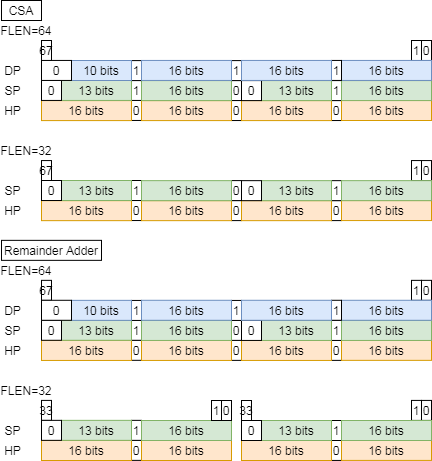

The diagram above was exported from draw.io. Its source (the exported page's mxGraphModel, read from the mxfile embedded in the PNG):
<mxGraphModel dx="1086" dy="693" grid="1" gridSize="10" guides="1" tooltips="1" connect="1" arrows="1" fold="1" page="1" pageScale="1" pageWidth="827" pageHeight="1169" background="#ffffff" math="0" shadow="0">
  <root>
    <mxCell id="0" />
    <mxCell id="1" parent="0" />
    <mxCell id="2" value="CSA" style="text;html=1;fillColor=none;align=center;verticalAlign=middle;whiteSpace=wrap;rounded=0;strokeColor=#000000;" vertex="1" parent="1">
      <mxGeometry x="2120" y="40" width="40" height="20" as="geometry" />
    </mxCell>
    <mxCell id="3" value="FLEN=64" style="text;html=1;strokeColor=none;fillColor=none;align=center;verticalAlign=middle;whiteSpace=wrap;rounded=0;" vertex="1" parent="1">
      <mxGeometry x="2120" y="60" width="50" height="20" as="geometry" />
    </mxCell>
    <mxCell id="4" value="67" style="rounded=0;whiteSpace=wrap;html=1;" vertex="1" parent="1">
      <mxGeometry x="2160" y="80" width="10" height="20" as="geometry" />
    </mxCell>
    <mxCell id="5" value="0" style="rounded=0;whiteSpace=wrap;html=1;" vertex="1" parent="1">
      <mxGeometry x="2540" y="80" width="10" height="20" as="geometry" />
    </mxCell>
    <mxCell id="6" value="1" style="rounded=0;whiteSpace=wrap;html=1;" vertex="1" parent="1">
      <mxGeometry x="2530" y="80" width="10" height="20" as="geometry" />
    </mxCell>
    <mxCell id="7" value="DP" style="text;html=1;strokeColor=none;fillColor=none;align=center;verticalAlign=middle;whiteSpace=wrap;rounded=0;" vertex="1" parent="1">
      <mxGeometry x="2120" y="100" width="23" height="20" as="geometry" />
    </mxCell>
    <mxCell id="8" value="SP" style="text;html=1;strokeColor=none;fillColor=none;align=center;verticalAlign=middle;whiteSpace=wrap;rounded=0;" vertex="1" parent="1">
      <mxGeometry x="2120" y="120.02999999999997" width="23" height="20" as="geometry" />
    </mxCell>
    <mxCell id="9" value="HP" style="text;html=1;strokeColor=none;fillColor=none;align=center;verticalAlign=middle;whiteSpace=wrap;rounded=0;" vertex="1" parent="1">
      <mxGeometry x="2120" y="140.02999999999997" width="23" height="20" as="geometry" />
    </mxCell>
    <mxCell id="10" value="0" style="rounded=0;whiteSpace=wrap;html=1;" vertex="1" parent="1">
      <mxGeometry x="2450" y="140.03000000000003" width="10" height="20" as="geometry" />
    </mxCell>
    <mxCell id="11" value="0" style="rounded=0;whiteSpace=wrap;html=1;" vertex="1" parent="1">
      <mxGeometry x="2350" y="140.03000000000003" width="10" height="20" as="geometry" />
    </mxCell>
    <mxCell id="12" value="0" style="rounded=0;whiteSpace=wrap;html=1;" vertex="1" parent="1">
      <mxGeometry x="2350" y="120.03000000000003" width="10" height="20" as="geometry" />
    </mxCell>
    <mxCell id="13" value="0" style="rounded=0;whiteSpace=wrap;html=1;" vertex="1" parent="1">
      <mxGeometry x="2250" y="139.97000000000003" width="10" height="20" as="geometry" />
    </mxCell>
    <mxCell id="14" value="1" style="rounded=0;whiteSpace=wrap;html=1;" vertex="1" parent="1">
      <mxGeometry x="2250" y="119.94000000000005" width="10" height="20" as="geometry" />
    </mxCell>
    <mxCell id="15" value="1" style="rounded=0;whiteSpace=wrap;html=1;" vertex="1" parent="1">
      <mxGeometry x="2450" y="120.09000000000003" width="10" height="20" as="geometry" />
    </mxCell>
    <mxCell id="16" value="16 bits" style="rounded=0;whiteSpace=wrap;html=1;fillColor=#ffe6cc;strokeColor=#d79b00;" vertex="1" parent="1">
      <mxGeometry x="2460" y="139.99999999999994" width="90" height="20" as="geometry" />
    </mxCell>
    <mxCell id="17" value="16 bits" style="rounded=0;whiteSpace=wrap;html=1;fillColor=#ffe6cc;strokeColor=#d79b00;" vertex="1" parent="1">
      <mxGeometry x="2360" y="140.08999999999992" width="90" height="20" as="geometry" />
    </mxCell>
    <mxCell id="18" value="16 bits" style="rounded=0;whiteSpace=wrap;html=1;fillColor=#ffe6cc;strokeColor=#d79b00;" vertex="1" parent="1">
      <mxGeometry x="2260" y="140.08999999999992" width="90" height="20" as="geometry" />
    </mxCell>
    <mxCell id="19" value="16 bits" style="rounded=0;whiteSpace=wrap;html=1;fillColor=#ffe6cc;strokeColor=#d79b00;" vertex="1" parent="1">
      <mxGeometry x="2160" y="140.08999999999992" width="90" height="20" as="geometry" />
    </mxCell>
    <mxCell id="20" value="16 bits" style="rounded=0;whiteSpace=wrap;html=1;fillColor=#d5e8d4;strokeColor=#82b366;" vertex="1" parent="1">
      <mxGeometry x="2460" y="120.08999999999992" width="90" height="20" as="geometry" />
    </mxCell>
    <mxCell id="21" value="13 bits" style="rounded=0;whiteSpace=wrap;html=1;fillColor=#d5e8d4;strokeColor=#82b366;" vertex="1" parent="1">
      <mxGeometry x="2380" y="120.08999999999997" width="70" height="20" as="geometry" />
    </mxCell>
    <mxCell id="22" value="0" style="rounded=0;whiteSpace=wrap;html=1;" vertex="1" parent="1">
      <mxGeometry x="2360" y="120.08999999999997" width="20" height="20" as="geometry" />
    </mxCell>
    <mxCell id="23" value="16 bits" style="rounded=0;whiteSpace=wrap;html=1;fillColor=#d5e8d4;strokeColor=#82b366;" vertex="1" parent="1">
      <mxGeometry x="2260" y="120.08999999999992" width="90" height="20" as="geometry" />
    </mxCell>
    <mxCell id="24" value="13 bits" style="rounded=0;whiteSpace=wrap;html=1;fillColor=#d5e8d4;strokeColor=#82b366;" vertex="1" parent="1">
      <mxGeometry x="2180" y="119.94" width="70" height="20" as="geometry" />
    </mxCell>
    <mxCell id="25" value="0" style="rounded=0;whiteSpace=wrap;html=1;" vertex="1" parent="1">
      <mxGeometry x="2160" y="119.94" width="20" height="20" as="geometry" />
    </mxCell>
    <mxCell id="26" value="16 bits" style="rounded=0;whiteSpace=wrap;html=1;fillColor=#dae8fc;strokeColor=#6c8ebf;" vertex="1" parent="1">
      <mxGeometry x="2460" y="99.93999999999994" width="90" height="20" as="geometry" />
    </mxCell>
    <mxCell id="27" value="1" style="rounded=0;whiteSpace=wrap;html=1;" vertex="1" parent="1">
      <mxGeometry x="2450" y="99.94000000000005" width="10" height="20" as="geometry" />
    </mxCell>
    <mxCell id="28" value="1" style="rounded=0;whiteSpace=wrap;html=1;" vertex="1" parent="1">
      <mxGeometry x="2350" y="100.09000000000003" width="10" height="20" as="geometry" />
    </mxCell>
    <mxCell id="29" value="1" style="rounded=0;whiteSpace=wrap;html=1;" vertex="1" parent="1">
      <mxGeometry x="2250" y="100.09000000000003" width="10" height="20" as="geometry" />
    </mxCell>
    <mxCell id="30" value="16 bits" style="rounded=0;whiteSpace=wrap;html=1;fillColor=#dae8fc;strokeColor=#6c8ebf;" vertex="1" parent="1">
      <mxGeometry x="2360" y="99.93999999999994" width="90" height="20" as="geometry" />
    </mxCell>
    <mxCell id="31" value="16 bits" style="rounded=0;whiteSpace=wrap;html=1;fillColor=#dae8fc;strokeColor=#6c8ebf;" vertex="1" parent="1">
      <mxGeometry x="2260" y="99.93999999999994" width="90" height="20" as="geometry" />
    </mxCell>
    <mxCell id="32" value="10 bits" style="rounded=0;whiteSpace=wrap;html=1;fillColor=#dae8fc;strokeColor=#6c8ebf;" vertex="1" parent="1">
      <mxGeometry x="2190" y="100" width="60" height="20" as="geometry" />
    </mxCell>
    <mxCell id="33" value="0" style="rounded=0;whiteSpace=wrap;html=1;" vertex="1" parent="1">
      <mxGeometry x="2160" y="99.94" width="30" height="20" as="geometry" />
    </mxCell>
    <mxCell id="34" value="FLEN=32" style="text;html=1;strokeColor=none;fillColor=none;align=center;verticalAlign=middle;whiteSpace=wrap;rounded=0;" vertex="1" parent="1">
      <mxGeometry x="2120" y="180.06" width="50" height="20" as="geometry" />
    </mxCell>
    <mxCell id="35" value="67" style="rounded=0;whiteSpace=wrap;html=1;" vertex="1" parent="1">
      <mxGeometry x="2160" y="200.06" width="10" height="20" as="geometry" />
    </mxCell>
    <mxCell id="36" value="0" style="rounded=0;whiteSpace=wrap;html=1;" vertex="1" parent="1">
      <mxGeometry x="2540" y="200.06" width="10" height="20" as="geometry" />
    </mxCell>
    <mxCell id="37" value="1" style="rounded=0;whiteSpace=wrap;html=1;" vertex="1" parent="1">
      <mxGeometry x="2530" y="200.06" width="10" height="20" as="geometry" />
    </mxCell>
    <mxCell id="38" value="SP" style="text;html=1;strokeColor=none;fillColor=none;align=center;verticalAlign=middle;whiteSpace=wrap;rounded=0;" vertex="1" parent="1">
      <mxGeometry x="2120" y="219.99999999999994" width="23" height="20" as="geometry" />
    </mxCell>
    <mxCell id="39" value="HP" style="text;html=1;strokeColor=none;fillColor=none;align=center;verticalAlign=middle;whiteSpace=wrap;rounded=0;" vertex="1" parent="1">
      <mxGeometry x="2120" y="239.9999999999999" width="23" height="20" as="geometry" />
    </mxCell>
    <mxCell id="40" value="0" style="rounded=0;whiteSpace=wrap;html=1;" vertex="1" parent="1">
      <mxGeometry x="2450" y="240.09000000000003" width="10" height="20" as="geometry" />
    </mxCell>
    <mxCell id="41" value="0" style="rounded=0;whiteSpace=wrap;html=1;" vertex="1" parent="1">
      <mxGeometry x="2350" y="240.09000000000003" width="10" height="20" as="geometry" />
    </mxCell>
    <mxCell id="42" value="0" style="rounded=0;whiteSpace=wrap;html=1;" vertex="1" parent="1">
      <mxGeometry x="2350" y="220.09000000000003" width="10" height="20" as="geometry" />
    </mxCell>
    <mxCell id="43" value="0" style="rounded=0;whiteSpace=wrap;html=1;" vertex="1" parent="1">
      <mxGeometry x="2250" y="240.02999999999997" width="10" height="20" as="geometry" />
    </mxCell>
    <mxCell id="44" value="1" style="rounded=0;whiteSpace=wrap;html=1;" vertex="1" parent="1">
      <mxGeometry x="2250" y="220" width="10" height="20" as="geometry" />
    </mxCell>
    <mxCell id="45" value="1" style="rounded=0;whiteSpace=wrap;html=1;" vertex="1" parent="1">
      <mxGeometry x="2450" y="220.1500000000001" width="10" height="20" as="geometry" />
    </mxCell>
    <mxCell id="46" value="16 bits" style="rounded=0;whiteSpace=wrap;html=1;fillColor=#ffe6cc;strokeColor=#d79b00;" vertex="1" parent="1">
      <mxGeometry x="2460" y="240.05999999999995" width="90" height="20" as="geometry" />
    </mxCell>
    <mxCell id="47" value="16 bits" style="rounded=0;whiteSpace=wrap;html=1;fillColor=#ffe6cc;strokeColor=#d79b00;" vertex="1" parent="1">
      <mxGeometry x="2360" y="240.14999999999986" width="90" height="20" as="geometry" />
    </mxCell>
    <mxCell id="48" value="16 bits" style="rounded=0;whiteSpace=wrap;html=1;fillColor=#ffe6cc;strokeColor=#d79b00;" vertex="1" parent="1">
      <mxGeometry x="2260" y="240.14999999999986" width="90" height="20" as="geometry" />
    </mxCell>
    <mxCell id="49" value="16 bits" style="rounded=0;whiteSpace=wrap;html=1;fillColor=#ffe6cc;strokeColor=#d79b00;" vertex="1" parent="1">
      <mxGeometry x="2160" y="240.14999999999986" width="90" height="20" as="geometry" />
    </mxCell>
    <mxCell id="50" value="16 bits" style="rounded=0;whiteSpace=wrap;html=1;fillColor=#d5e8d4;strokeColor=#82b366;" vertex="1" parent="1">
      <mxGeometry x="2460" y="220.14999999999986" width="90" height="20" as="geometry" />
    </mxCell>
    <mxCell id="51" value="13 bits" style="rounded=0;whiteSpace=wrap;html=1;fillColor=#d5e8d4;strokeColor=#82b366;" vertex="1" parent="1">
      <mxGeometry x="2380" y="220.14999999999998" width="70" height="20" as="geometry" />
    </mxCell>
    <mxCell id="52" value="0" style="rounded=0;whiteSpace=wrap;html=1;" vertex="1" parent="1">
      <mxGeometry x="2360" y="220.14999999999998" width="20" height="20" as="geometry" />
    </mxCell>
    <mxCell id="53" value="16 bits" style="rounded=0;whiteSpace=wrap;html=1;fillColor=#d5e8d4;strokeColor=#82b366;" vertex="1" parent="1">
      <mxGeometry x="2260" y="220.14999999999986" width="90" height="20" as="geometry" />
    </mxCell>
    <mxCell id="54" value="13 bits" style="rounded=0;whiteSpace=wrap;html=1;fillColor=#d5e8d4;strokeColor=#82b366;" vertex="1" parent="1">
      <mxGeometry x="2180" y="220" width="70" height="20" as="geometry" />
    </mxCell>
    <mxCell id="55" value="0" style="rounded=0;whiteSpace=wrap;html=1;" vertex="1" parent="1">
      <mxGeometry x="2160" y="220" width="20" height="20" as="geometry" />
    </mxCell>
    <mxCell id="56" value="Remainder Adder" style="text;html=1;fillColor=none;align=center;verticalAlign=middle;whiteSpace=wrap;rounded=0;strokeColor=#000000;" vertex="1" parent="1">
      <mxGeometry x="2120" y="279.85" width="100" height="20" as="geometry" />
    </mxCell>
    <mxCell id="57" value="FLEN=64" style="text;html=1;strokeColor=none;fillColor=none;align=center;verticalAlign=middle;whiteSpace=wrap;rounded=0;" vertex="1" parent="1">
      <mxGeometry x="2120" y="299.85" width="50" height="20" as="geometry" />
    </mxCell>
    <mxCell id="58" value="67" style="rounded=0;whiteSpace=wrap;html=1;" vertex="1" parent="1">
      <mxGeometry x="2160" y="319.85" width="10" height="20" as="geometry" />
    </mxCell>
    <mxCell id="59" value="0" style="rounded=0;whiteSpace=wrap;html=1;" vertex="1" parent="1">
      <mxGeometry x="2540" y="319.85" width="10" height="20" as="geometry" />
    </mxCell>
    <mxCell id="60" value="1" style="rounded=0;whiteSpace=wrap;html=1;" vertex="1" parent="1">
      <mxGeometry x="2530" y="319.85" width="10" height="20" as="geometry" />
    </mxCell>
    <mxCell id="61" value="DP" style="text;html=1;strokeColor=none;fillColor=none;align=center;verticalAlign=middle;whiteSpace=wrap;rounded=0;" vertex="1" parent="1">
      <mxGeometry x="2120" y="339.85" width="23" height="20" as="geometry" />
    </mxCell>
    <mxCell id="62" value="SP" style="text;html=1;strokeColor=none;fillColor=none;align=center;verticalAlign=middle;whiteSpace=wrap;rounded=0;" vertex="1" parent="1">
      <mxGeometry x="2120" y="359.88" width="23" height="20" as="geometry" />
    </mxCell>
    <mxCell id="63" value="HP" style="text;html=1;strokeColor=none;fillColor=none;align=center;verticalAlign=middle;whiteSpace=wrap;rounded=0;" vertex="1" parent="1">
      <mxGeometry x="2120" y="379.88" width="23" height="20" as="geometry" />
    </mxCell>
    <mxCell id="64" value="0" style="rounded=0;whiteSpace=wrap;html=1;" vertex="1" parent="1">
      <mxGeometry x="2450" y="379.88000000000005" width="10" height="20" as="geometry" />
    </mxCell>
    <mxCell id="65" value="0" style="rounded=0;whiteSpace=wrap;html=1;" vertex="1" parent="1">
      <mxGeometry x="2350" y="379.88000000000005" width="10" height="20" as="geometry" />
    </mxCell>
    <mxCell id="66" value="0" style="rounded=0;whiteSpace=wrap;html=1;" vertex="1" parent="1">
      <mxGeometry x="2350" y="359.88000000000005" width="10" height="20" as="geometry" />
    </mxCell>
    <mxCell id="67" value="0" style="rounded=0;whiteSpace=wrap;html=1;" vertex="1" parent="1">
      <mxGeometry x="2250" y="379.82000000000005" width="10" height="20" as="geometry" />
    </mxCell>
    <mxCell id="68" value="1" style="rounded=0;whiteSpace=wrap;html=1;" vertex="1" parent="1">
      <mxGeometry x="2250" y="359.7900000000001" width="10" height="20" as="geometry" />
    </mxCell>
    <mxCell id="69" value="1" style="rounded=0;whiteSpace=wrap;html=1;" vertex="1" parent="1">
      <mxGeometry x="2450" y="359.94000000000005" width="10" height="20" as="geometry" />
    </mxCell>
    <mxCell id="70" value="16 bits" style="rounded=0;whiteSpace=wrap;html=1;fillColor=#ffe6cc;strokeColor=#d79b00;" vertex="1" parent="1">
      <mxGeometry x="2460" y="379.84999999999997" width="90" height="20" as="geometry" />
    </mxCell>
    <mxCell id="71" value="16 bits" style="rounded=0;whiteSpace=wrap;html=1;fillColor=#ffe6cc;strokeColor=#d79b00;" vertex="1" parent="1">
      <mxGeometry x="2360" y="379.93999999999994" width="90" height="20" as="geometry" />
    </mxCell>
    <mxCell id="72" value="16 bits" style="rounded=0;whiteSpace=wrap;html=1;fillColor=#ffe6cc;strokeColor=#d79b00;" vertex="1" parent="1">
      <mxGeometry x="2260" y="379.93999999999994" width="90" height="20" as="geometry" />
    </mxCell>
    <mxCell id="73" value="16 bits" style="rounded=0;whiteSpace=wrap;html=1;fillColor=#ffe6cc;strokeColor=#d79b00;" vertex="1" parent="1">
      <mxGeometry x="2160" y="379.93999999999994" width="90" height="20" as="geometry" />
    </mxCell>
    <mxCell id="74" value="16 bits" style="rounded=0;whiteSpace=wrap;html=1;fillColor=#d5e8d4;strokeColor=#82b366;" vertex="1" parent="1">
      <mxGeometry x="2460" y="359.93999999999994" width="90" height="20" as="geometry" />
    </mxCell>
    <mxCell id="75" value="13 bits" style="rounded=0;whiteSpace=wrap;html=1;fillColor=#d5e8d4;strokeColor=#82b366;" vertex="1" parent="1">
      <mxGeometry x="2380" y="359.94" width="70" height="20" as="geometry" />
    </mxCell>
    <mxCell id="76" value="0" style="rounded=0;whiteSpace=wrap;html=1;" vertex="1" parent="1">
      <mxGeometry x="2360" y="359.94" width="20" height="20" as="geometry" />
    </mxCell>
    <mxCell id="77" value="16 bits" style="rounded=0;whiteSpace=wrap;html=1;fillColor=#d5e8d4;strokeColor=#82b366;" vertex="1" parent="1">
      <mxGeometry x="2260" y="359.93999999999994" width="90" height="20" as="geometry" />
    </mxCell>
    <mxCell id="78" value="13 bits" style="rounded=0;whiteSpace=wrap;html=1;fillColor=#d5e8d4;strokeColor=#82b366;" vertex="1" parent="1">
      <mxGeometry x="2180" y="359.79" width="70" height="20" as="geometry" />
    </mxCell>
    <mxCell id="79" value="0" style="rounded=0;whiteSpace=wrap;html=1;" vertex="1" parent="1">
      <mxGeometry x="2160" y="359.79" width="20" height="20" as="geometry" />
    </mxCell>
    <mxCell id="80" value="16 bits" style="rounded=0;whiteSpace=wrap;html=1;fillColor=#dae8fc;strokeColor=#6c8ebf;" vertex="1" parent="1">
      <mxGeometry x="2460" y="339.78999999999996" width="90" height="20" as="geometry" />
    </mxCell>
    <mxCell id="81" value="1" style="rounded=0;whiteSpace=wrap;html=1;" vertex="1" parent="1">
      <mxGeometry x="2450" y="339.7900000000001" width="10" height="20" as="geometry" />
    </mxCell>
    <mxCell id="82" value="1" style="rounded=0;whiteSpace=wrap;html=1;" vertex="1" parent="1">
      <mxGeometry x="2350" y="339.94000000000005" width="10" height="20" as="geometry" />
    </mxCell>
    <mxCell id="83" value="1" style="rounded=0;whiteSpace=wrap;html=1;" vertex="1" parent="1">
      <mxGeometry x="2250" y="339.94000000000005" width="10" height="20" as="geometry" />
    </mxCell>
    <mxCell id="84" value="16 bits" style="rounded=0;whiteSpace=wrap;html=1;fillColor=#dae8fc;strokeColor=#6c8ebf;" vertex="1" parent="1">
      <mxGeometry x="2360" y="339.78999999999996" width="90" height="20" as="geometry" />
    </mxCell>
    <mxCell id="85" value="16 bits" style="rounded=0;whiteSpace=wrap;html=1;fillColor=#dae8fc;strokeColor=#6c8ebf;" vertex="1" parent="1">
      <mxGeometry x="2260" y="339.78999999999996" width="90" height="20" as="geometry" />
    </mxCell>
    <mxCell id="86" value="10 bits" style="rounded=0;whiteSpace=wrap;html=1;fillColor=#dae8fc;strokeColor=#6c8ebf;" vertex="1" parent="1">
      <mxGeometry x="2190" y="339.85" width="60" height="20" as="geometry" />
    </mxCell>
    <mxCell id="87" value="0" style="rounded=0;whiteSpace=wrap;html=1;" vertex="1" parent="1">
      <mxGeometry x="2160" y="339.79" width="30" height="20" as="geometry" />
    </mxCell>
    <mxCell id="88" value="FLEN=32" style="text;html=1;strokeColor=none;fillColor=none;align=center;verticalAlign=middle;whiteSpace=wrap;rounded=0;" vertex="1" parent="1">
      <mxGeometry x="2120" y="419.91" width="50" height="20" as="geometry" />
    </mxCell>
    <mxCell id="89" value="33" style="rounded=0;whiteSpace=wrap;html=1;" vertex="1" parent="1">
      <mxGeometry x="2160" y="439.91" width="10" height="20" as="geometry" />
    </mxCell>
    <mxCell id="90" value="0" style="rounded=0;whiteSpace=wrap;html=1;" vertex="1" parent="1">
      <mxGeometry x="2540" y="439.91" width="10" height="20" as="geometry" />
    </mxCell>
    <mxCell id="91" value="1" style="rounded=0;whiteSpace=wrap;html=1;" vertex="1" parent="1">
      <mxGeometry x="2530" y="439.91" width="10" height="20" as="geometry" />
    </mxCell>
    <mxCell id="92" value="SP" style="text;html=1;strokeColor=none;fillColor=none;align=center;verticalAlign=middle;whiteSpace=wrap;rounded=0;" vertex="1" parent="1">
      <mxGeometry x="2120" y="459.84999999999997" width="23" height="20" as="geometry" />
    </mxCell>
    <mxCell id="93" value="HP" style="text;html=1;strokeColor=none;fillColor=none;align=center;verticalAlign=middle;whiteSpace=wrap;rounded=0;" vertex="1" parent="1">
      <mxGeometry x="2120" y="479.8499999999999" width="23" height="20" as="geometry" />
    </mxCell>
    <mxCell id="94" value="0" style="rounded=0;whiteSpace=wrap;html=1;" vertex="1" parent="1">
      <mxGeometry x="2450" y="479.94000000000005" width="10" height="20" as="geometry" />
    </mxCell>
    <mxCell id="95" value="0" style="rounded=0;whiteSpace=wrap;html=1;" vertex="1" parent="1">
      <mxGeometry x="2250" y="479.88" width="10" height="20" as="geometry" />
    </mxCell>
    <mxCell id="96" value="1" style="rounded=0;whiteSpace=wrap;html=1;" vertex="1" parent="1">
      <mxGeometry x="2250" y="459.85" width="10" height="20" as="geometry" />
    </mxCell>
    <mxCell id="97" value="1" style="rounded=0;whiteSpace=wrap;html=1;" vertex="1" parent="1">
      <mxGeometry x="2450" y="460.0000000000001" width="10" height="20" as="geometry" />
    </mxCell>
    <mxCell id="98" value="16 bits" style="rounded=0;whiteSpace=wrap;html=1;fillColor=#ffe6cc;strokeColor=#d79b00;" vertex="1" parent="1">
      <mxGeometry x="2460" y="479.90999999999997" width="90" height="20" as="geometry" />
    </mxCell>
    <mxCell id="99" value="16 bits" style="rounded=0;whiteSpace=wrap;html=1;fillColor=#ffe6cc;strokeColor=#d79b00;" vertex="1" parent="1">
      <mxGeometry x="2360" y="479.9999999999999" width="90" height="20" as="geometry" />
    </mxCell>
    <mxCell id="100" value="16 bits" style="rounded=0;whiteSpace=wrap;html=1;fillColor=#ffe6cc;strokeColor=#d79b00;" vertex="1" parent="1">
      <mxGeometry x="2260" y="479.9999999999999" width="90" height="20" as="geometry" />
    </mxCell>
    <mxCell id="101" value="16 bits" style="rounded=0;whiteSpace=wrap;html=1;fillColor=#ffe6cc;strokeColor=#d79b00;" vertex="1" parent="1">
      <mxGeometry x="2160" y="479.9999999999999" width="90" height="20" as="geometry" />
    </mxCell>
    <mxCell id="102" value="16 bits" style="rounded=0;whiteSpace=wrap;html=1;fillColor=#d5e8d4;strokeColor=#82b366;" vertex="1" parent="1">
      <mxGeometry x="2460" y="459.9999999999999" width="90" height="20" as="geometry" />
    </mxCell>
    <mxCell id="103" value="13 bits" style="rounded=0;whiteSpace=wrap;html=1;fillColor=#d5e8d4;strokeColor=#82b366;" vertex="1" parent="1">
      <mxGeometry x="2380" y="460" width="70" height="20" as="geometry" />
    </mxCell>
    <mxCell id="104" value="0" style="rounded=0;whiteSpace=wrap;html=1;" vertex="1" parent="1">
      <mxGeometry x="2360" y="460" width="20" height="20" as="geometry" />
    </mxCell>
    <mxCell id="105" value="16 bits" style="rounded=0;whiteSpace=wrap;html=1;fillColor=#d5e8d4;strokeColor=#82b366;" vertex="1" parent="1">
      <mxGeometry x="2260" y="459.9999999999999" width="90" height="20" as="geometry" />
    </mxCell>
    <mxCell id="106" value="13 bits" style="rounded=0;whiteSpace=wrap;html=1;fillColor=#d5e8d4;strokeColor=#82b366;" vertex="1" parent="1">
      <mxGeometry x="2180" y="459.85" width="70" height="20" as="geometry" />
    </mxCell>
    <mxCell id="107" value="0" style="rounded=0;whiteSpace=wrap;html=1;" vertex="1" parent="1">
      <mxGeometry x="2160" y="459.85" width="20" height="20" as="geometry" />
    </mxCell>
    <mxCell id="108" value="0" style="rounded=0;whiteSpace=wrap;html=1;" vertex="1" parent="1">
      <mxGeometry x="2340" y="440.00000000000006" width="10" height="20" as="geometry" />
    </mxCell>
    <mxCell id="109" value="1" style="rounded=0;whiteSpace=wrap;html=1;" vertex="1" parent="1">
      <mxGeometry x="2330" y="440.00000000000006" width="10" height="20" as="geometry" />
    </mxCell>
    <mxCell id="110" value="33" style="rounded=0;whiteSpace=wrap;html=1;" vertex="1" parent="1">
      <mxGeometry x="2360" y="440" width="10" height="20" as="geometry" />
    </mxCell>
  </root>
</mxGraphModel>